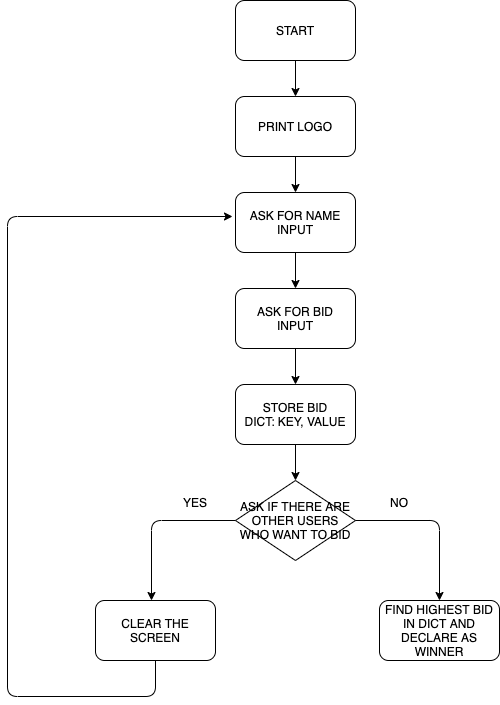

The diagram above was exported from draw.io. Its source (the exported page's mxGraphModel, read from the mxfile embedded in the PNG):
<mxGraphModel dx="946" dy="563" grid="1" gridSize="12" guides="1" tooltips="1" connect="1" arrows="1" fold="1" page="1" pageScale="1" pageWidth="850" pageHeight="1100" math="0" shadow="0">
  <root>
    <mxCell id="0" />
    <mxCell id="1" parent="0" />
    <mxCell id="E09rT4k_R3u8ix0i8WCo-1" value="START" style="rounded=1;whiteSpace=wrap;html=1;" vertex="1" parent="1">
      <mxGeometry x="372" y="24" width="120" height="60" as="geometry" />
    </mxCell>
    <mxCell id="E09rT4k_R3u8ix0i8WCo-2" value="" style="endArrow=classic;html=1;exitX=0.5;exitY=1;exitDx=0;exitDy=0;" edge="1" parent="1" source="E09rT4k_R3u8ix0i8WCo-1">
      <mxGeometry width="50" height="50" relative="1" as="geometry">
        <mxPoint x="432" y="96" as="sourcePoint" />
        <mxPoint x="432" y="120" as="targetPoint" />
      </mxGeometry>
    </mxCell>
    <mxCell id="E09rT4k_R3u8ix0i8WCo-3" value="PRINT LOGO" style="rounded=1;whiteSpace=wrap;html=1;" vertex="1" parent="1">
      <mxGeometry x="372" y="120" width="120" height="60" as="geometry" />
    </mxCell>
    <mxCell id="E09rT4k_R3u8ix0i8WCo-4" value="" style="endArrow=classic;html=1;exitX=0.5;exitY=1;exitDx=0;exitDy=0;" edge="1" parent="1" source="E09rT4k_R3u8ix0i8WCo-3">
      <mxGeometry width="50" height="50" relative="1" as="geometry">
        <mxPoint x="400" y="254" as="sourcePoint" />
        <mxPoint x="432" y="216" as="targetPoint" />
      </mxGeometry>
    </mxCell>
    <mxCell id="E09rT4k_R3u8ix0i8WCo-5" value="ASK FOR NAME&lt;br&gt;INPUT" style="rounded=1;whiteSpace=wrap;html=1;" vertex="1" parent="1">
      <mxGeometry x="372" y="216" width="120" height="60" as="geometry" />
    </mxCell>
    <mxCell id="E09rT4k_R3u8ix0i8WCo-6" value="ASK FOR BID&lt;br&gt;INPUT" style="rounded=1;whiteSpace=wrap;html=1;" vertex="1" parent="1">
      <mxGeometry x="372" y="312" width="120" height="60" as="geometry" />
    </mxCell>
    <mxCell id="E09rT4k_R3u8ix0i8WCo-7" value="" style="endArrow=classic;html=1;exitX=0.5;exitY=1;exitDx=0;exitDy=0;" edge="1" parent="1" source="E09rT4k_R3u8ix0i8WCo-5">
      <mxGeometry width="50" height="50" relative="1" as="geometry">
        <mxPoint x="407" y="350" as="sourcePoint" />
        <mxPoint x="432" y="312" as="targetPoint" />
      </mxGeometry>
    </mxCell>
    <mxCell id="E09rT4k_R3u8ix0i8WCo-8" value="" style="endArrow=classic;html=1;exitX=0.5;exitY=1;exitDx=0;exitDy=0;" edge="1" parent="1" source="E09rT4k_R3u8ix0i8WCo-6">
      <mxGeometry width="50" height="50" relative="1" as="geometry">
        <mxPoint x="400" y="458" as="sourcePoint" />
        <mxPoint x="432" y="408" as="targetPoint" />
      </mxGeometry>
    </mxCell>
    <mxCell id="E09rT4k_R3u8ix0i8WCo-9" value="STORE BID&lt;br&gt;DICT: KEY, VALUE" style="rounded=1;whiteSpace=wrap;html=1;" vertex="1" parent="1">
      <mxGeometry x="372" y="408" width="120" height="60" as="geometry" />
    </mxCell>
    <mxCell id="E09rT4k_R3u8ix0i8WCo-10" value="ASK IF THERE ARE OTHER USERS WHO WANT TO BID" style="rhombus;whiteSpace=wrap;html=1;" vertex="1" parent="1">
      <mxGeometry x="372" y="504" width="120" height="80" as="geometry" />
    </mxCell>
    <mxCell id="E09rT4k_R3u8ix0i8WCo-11" value="" style="endArrow=classic;html=1;exitX=0.5;exitY=1;exitDx=0;exitDy=0;" edge="1" parent="1" source="E09rT4k_R3u8ix0i8WCo-9">
      <mxGeometry width="50" height="50" relative="1" as="geometry">
        <mxPoint x="400" y="530" as="sourcePoint" />
        <mxPoint x="432" y="504" as="targetPoint" />
      </mxGeometry>
    </mxCell>
    <mxCell id="E09rT4k_R3u8ix0i8WCo-13" value="" style="endArrow=classic;html=1;exitX=0;exitY=0.5;exitDx=0;exitDy=0;" edge="1" parent="1" source="E09rT4k_R3u8ix0i8WCo-10">
      <mxGeometry width="50" height="50" relative="1" as="geometry">
        <mxPoint x="300" y="600" as="sourcePoint" />
        <mxPoint x="288" y="624" as="targetPoint" />
        <Array as="points">
          <mxPoint x="288" y="544" />
        </Array>
      </mxGeometry>
    </mxCell>
    <mxCell id="E09rT4k_R3u8ix0i8WCo-14" value="" style="endArrow=classic;html=1;exitX=1;exitY=0.5;exitDx=0;exitDy=0;" edge="1" parent="1" source="E09rT4k_R3u8ix0i8WCo-10">
      <mxGeometry width="50" height="50" relative="1" as="geometry">
        <mxPoint x="576" y="554" as="sourcePoint" />
        <mxPoint x="576" y="624" as="targetPoint" />
        <Array as="points">
          <mxPoint x="576" y="544" />
        </Array>
      </mxGeometry>
    </mxCell>
    <mxCell id="E09rT4k_R3u8ix0i8WCo-15" value="YES" style="text;html=1;strokeColor=none;fillColor=none;align=center;verticalAlign=middle;whiteSpace=wrap;rounded=0;" vertex="1" parent="1">
      <mxGeometry x="312" y="516" width="40" height="20" as="geometry" />
    </mxCell>
    <mxCell id="E09rT4k_R3u8ix0i8WCo-16" value="NO" style="text;html=1;strokeColor=none;fillColor=none;align=center;verticalAlign=middle;whiteSpace=wrap;rounded=0;" vertex="1" parent="1">
      <mxGeometry x="516" y="516" width="40" height="20" as="geometry" />
    </mxCell>
    <mxCell id="E09rT4k_R3u8ix0i8WCo-17" value="CLEAR THE SCREEN" style="rounded=1;whiteSpace=wrap;html=1;" vertex="1" parent="1">
      <mxGeometry x="232" y="624" width="120" height="60" as="geometry" />
    </mxCell>
    <mxCell id="E09rT4k_R3u8ix0i8WCo-18" value="FIND HIGHEST BID IN DICT AND DECLARE AS WINNER" style="rounded=1;whiteSpace=wrap;html=1;" vertex="1" parent="1">
      <mxGeometry x="516" y="624" width="120" height="60" as="geometry" />
    </mxCell>
    <mxCell id="E09rT4k_R3u8ix0i8WCo-19" value="" style="endArrow=classic;html=1;entryX=-0.025;entryY=0.4;entryDx=0;entryDy=0;exitX=0.5;exitY=1;exitDx=0;exitDy=0;entryPerimeter=0;" edge="1" parent="1" source="E09rT4k_R3u8ix0i8WCo-17" target="E09rT4k_R3u8ix0i8WCo-5">
      <mxGeometry width="50" height="50" relative="1" as="geometry">
        <mxPoint x="292" y="720" as="sourcePoint" />
        <mxPoint x="144" y="432" as="targetPoint" />
        <Array as="points">
          <mxPoint x="292" y="720" />
          <mxPoint x="144" y="720" />
          <mxPoint x="144" y="240" />
        </Array>
      </mxGeometry>
    </mxCell>
  </root>
</mxGraphModel>